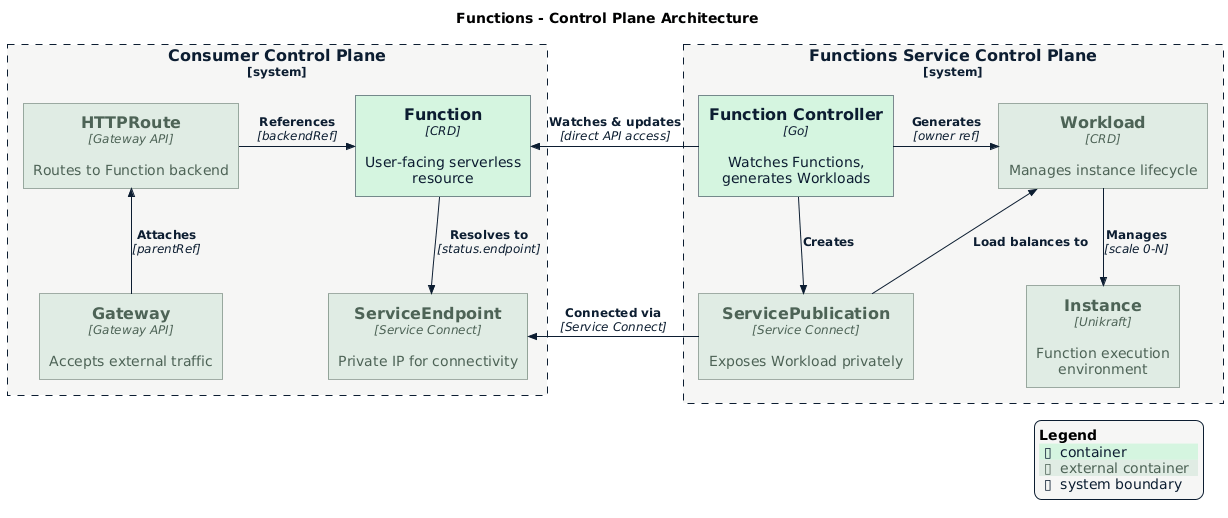

The diagram above was rendered by PlantUML. Its source (embedded in the PNG):
@startuml architecture-control-plane
!$NEW_C4_STYLE = 1
!include https://raw.githubusercontent.com/plantuml-stdlib/C4-PlantUML/master/C4_Container.puml
!include ../../datum-theme.puml

title Functions - Control Plane Architecture

System_Boundary(consumer_cp, "Consumer Control Plane") {
    Container_Ext(gateway, "Gateway", "Gateway API", "Accepts external traffic")
    Container_Ext(httproute, "HTTPRoute", "Gateway API", "Routes to Function backend")
    Container(function, "Function", "CRD", "User-facing serverless resource")
    Container_Ext(service_endpoint, "ServiceEndpoint", "Service Connect", "Private IP for connectivity")
}

System_Boundary(service_cp, "Functions Service Control Plane") {
    Container(controller, "Function Controller", "Go", "Watches Functions, generates Workloads")
    Container_Ext(workload, "Workload", "CRD", "Manages instance lifecycle")
    Container_Ext(service_pub, "ServicePublication", "Service Connect", "Exposes Workload privately")
    Container_Ext(instance, "Instance", "Unikraft", "Function execution environment")
}

' Gateway API routing (within consumer)
Rel_U(gateway, httproute, "Attaches", "parentRef")
Rel_R(httproute, function, "References", "backendRef")
Rel_D(function, service_endpoint, "Resolves to", "status.endpoint")

' Cross-control-plane: controller watches consumer
Rel_L(controller, function, "Watches & updates", "direct API access")

' Service control plane internal
Rel_R(controller, workload, "Generates", "owner ref")
Rel_D(controller, service_pub, "Creates")
Rel_D(workload, instance, "Manages", "scale 0-N")
Rel_L(service_pub, workload, "Load balances to")

' Data plane connectivity
Rel_L(service_pub, service_endpoint, "Connected via", "Service Connect")

SHOW_LEGEND()
@enduml